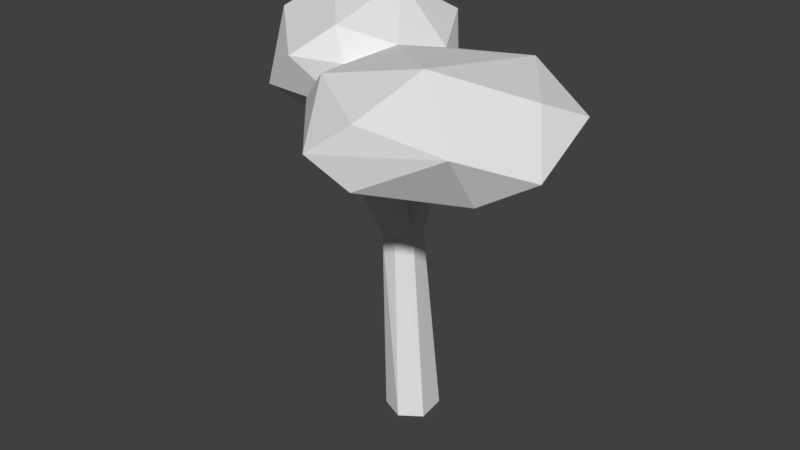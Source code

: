 # Source: Tree1.blend  (saved by Blender 2.79.0; exported with 4.5.12 LTS)
import bpy
from mathutils import Matrix  # noqa: F401  (used for matrix-valued properties, if any)

bpy.ops.wm.read_factory_settings(use_empty=True)
scene = bpy.context.scene
scene.name = 'Scene'

# ---- collections
col_collection_1 = bpy.data.collections.new('Collection 1'); scene.collection.children.link(col_collection_1)

# ---- materials (node trees are filled in below, after node groups)
mat_treematerial = bpy.data.materials.new('TreeMaterial')
mat_treematerial.alpha_threshold = 0.0
mat_treematerial.use_transparent_shadow = False
mat_treematerial.roughness = 0.5

# ---- material node trees

# ---- world
world_world = bpy.data.worlds.new('World'); scene.world = world_world
world_world.color = (0.05088, 0.05088, 0.05088)
world_world.use_sun_shadow = False
world_world.sun_shadow_jitter_overblur = 0.0
world_world.cycles.sampling_method = 'MANUAL'

# ---- meshes
me_icosphere = bpy.data.meshes.new('Icosphere')
me_icosphere.from_pydata([(-0.1011, -0.1548, 2.634), (-0.3518, -0.3314, 3.24), (-0.3637, -0.099, 3.284), (0.01376, -0.1742, 3.258), (-0.07437, -0.3567, 3.242), (-0.08348, -0.527, 4.047), (-0.2104, -0.3608, 4.016), (-0.1331, -0.1608, 3.999), (0.08384, -0.1543, 4.028), (0.1963, -0.31, 4.021), (0.101, -0.494, 3.996), (0.1987, 0.196, -0.07322), (-0.1828, 0.2357, 2.624), (0.006033, 0.1462, 2.641), (0.2393, -0.1149, -0.07354), (-0.03017, -0.1076, 2.634), (0.03088, -0.265, -0.07348), (-0.214, -0.1594, -0.07351), (-0.2604, -0.1462, 2.626), (-0.2138, 0.1881, -0.07328), (-0.3482, 0.1219, 2.666), (-0.1365, 0.4338, 3.295), (0.04358, 0.3361, 3.263), (0.05797, 0.1287, 3.244), (-0.1098, 0.005996, 3.211), (-0.2927, 0.1061, 3.257), (-0.3066, 0.313, 3.243), (-0.1009, 0.3907, 3.883), (-0.2282, 0.2352, 4.071), (-0.3504, -0.03255, 2.636), (-0.03041, -0.1078, 2.633), (0.01938, -0.02917, 2.706), (-0.2866, 0.03567, 3.052), (-0.4616, -0.3558, 4.357), (0.3422, 0.5042, 4.214), (0.6641, -1.562, 5.107), (1.63, -0.4577, 5.216), (0.7655, -0.8185, 5.469), (0.531, -0.8185, 3.942), (1.443, -1.035, 4.196), (0.6325, -1.562, 4.304), (1.443, 0.1195, 4.196), (-0.2445, -0.8001, 4.16), (1.847, -0.7397, 4.492), (1.784, 0.01893, 4.919), (1.453, -1.391, 4.919), (-0.5244, -0.8387, 4.706), (0.2506, -1.681, 4.665), (1.287, 0.5955, 4.492), (0.6483, 0.7753, 4.706), (-0.1462, -1.035, 5.216), (-0.1792, -0.01722, 5.193), (0.9517, 0.4763, 5.216), (-1.393, -0.4515, 4.468), (-1.162, 1.165, 4.005), (-1.774, 0.1616, 5.23), (-1.454, 1.161, 5.23), (-0.405, 1.165, 5.23), (0.01642, 0.439, 5.058), (-1.015, 0.1685, 3.711), (-0.1007, 0.1498, 4.228), (-0.6351, 0.411, 3.749), (-1.776, 0.1685, 4.182), (-1.632, 0.687, 3.974), (-0.3992, 1.161, 4.182), (-1.514, 1.25, 4.706), (-1.97, 0.4408, 4.652), (-0.604, 1.434, 4.759), (-1.002, -0.5633, 5.006), (-0.6697, -0.2884, 5.4), (-0.6702, 0.6271, 5.709), (-1.345, 0.4408, 5.663), (-0.4841, -0.3888, 4.987), (0.04081, 0.6021, 4.708), (-0.3979, 0.514, 3.928), (-0.4521, 0.3395, 3.831), (-0.396, 0.1896, 3.986), (0.2409, -0.3497, 4.1), (0.1353, -0.5527, 4.096), (0.1461, -0.2097, 4.15), (-0.1091, -0.4457, 4.177), (-0.05524, -0.3033, 4.185), (-0.2336, 0.4336, 4.146), (0.01387, -0.2472, 4.18), (-0.01623, -0.5772, 4.134)], [], [(1, 6, 2), (1, 0, 4), (60, 81, 80), (19, 12, 11), (22, 27, 23), (25, 29, 32), (26, 75, 74), (26, 74, 21), (75, 33, 61), (24, 28, 76), (27, 82, 28), (29, 1, 2), (18, 1, 29), (24, 3, 31), (24, 25, 32), (18, 17, 16), (10, 3, 9), (0, 30, 4), (8, 83, 79), (8, 3, 24), (2, 6, 7), (5, 4, 10), (32, 2, 7), (7, 24, 32), (1, 5, 6), (14, 13, 31), (11, 12, 13), (16, 15, 0), (31, 15, 14), (19, 29, 20), (0, 18, 16), (18, 29, 17), (19, 20, 12), (14, 17, 11), (22, 12, 21), (23, 13, 22), (26, 12, 20), (25, 20, 29), (25, 24, 76), (23, 27, 28), (24, 23, 28), (27, 21, 74), (32, 29, 2), (24, 31, 23), (4, 15, 31), (38, 78, 77), (38, 34, 41), (33, 42, 46), (34, 60, 73), (39, 43, 45), (34, 73, 49), (41, 48, 44), (35, 45, 37), (36, 52, 37), (36, 44, 52), (52, 51, 37), (52, 58, 51), (51, 50, 37), (51, 72, 50), (50, 35, 37), (37, 45, 36), (48, 52, 44), (49, 58, 52), (73, 58, 49), (46, 50, 72), (47, 35, 50), (43, 36, 45), (48, 49, 52), (48, 34, 49), (46, 47, 50), (46, 42, 47), (42, 40, 47), (47, 45, 35), (47, 40, 45), (40, 39, 45), (43, 44, 36), (43, 41, 44), (41, 34, 48), (38, 40, 42), (43, 39, 41), (39, 38, 41), (38, 39, 40), (59, 63, 54), (59, 54, 61), (53, 33, 68), (54, 63, 65), (54, 65, 67), (64, 67, 73), (55, 68, 71), (56, 55, 71), (57, 56, 70), (58, 57, 70), (70, 56, 71), (71, 69, 70), (71, 68, 69), (69, 51, 70), (51, 58, 70), (73, 57, 58), (73, 67, 57), (67, 56, 57), (67, 65, 56), (66, 55, 56), (53, 68, 55), (64, 54, 67), (65, 66, 56), (65, 63, 66), (63, 62, 66), (66, 53, 55), (66, 62, 53), (68, 72, 69), (68, 33, 72), (60, 64, 73), (61, 54, 64), (63, 59, 62), (59, 53, 62), (61, 64, 74), (59, 33, 53), (59, 61, 33), (76, 60, 33), (33, 46, 72), (42, 33, 60), (69, 72, 51), (80, 5, 84), (64, 60, 82), (77, 10, 9), (1, 18, 0), (6, 80, 81), (84, 42, 80), (10, 4, 3), (8, 7, 83), (8, 9, 3), (5, 1, 4), (7, 8, 24), (14, 11, 13), (16, 14, 15), (19, 17, 29), (16, 17, 14), (17, 19, 11), (22, 13, 12), (23, 31, 13), (26, 21, 12), (25, 26, 20), (31, 3, 4), (4, 30, 15), (79, 34, 77), (9, 79, 77), (38, 42, 78), (77, 34, 38), (81, 7, 6), (75, 61, 74), (84, 10, 78), (76, 28, 60), (60, 34, 83), (25, 75, 26), (80, 42, 60), (80, 6, 5), (77, 78, 10), (60, 83, 81), (75, 76, 33), (74, 82, 27), (27, 22, 21), (82, 74, 64), (60, 28, 82), (84, 78, 42), (79, 83, 34), (9, 8, 79), (81, 83, 7), (84, 5, 10), (25, 76, 75)])
_uv = me_icosphere.uv_layers.new(name='UVMap')
_uv.uv.foreach_set('vector', [0.7672, 0.8696, 0.7781, 0.9157, 0.752, 0.8747, 0.7672, 0.8696, 0.7704, 0.8186, 0.7849, 0.8657, 0.07786, 0.2457, 0.09018, 0.2493, 0.09251, 0.2515, 0.7383, 0.592, 0.7111, 0.8185, 0.7065, 0.5879, 0.6809, 0.8648, 0.6654, 0.9035, 0.6692, 0.8571, 0.7251, 0.8798, 0.7425, 0.8215, 0.735, 0.859, 0.7083, 0.8751, 0.695, 0.918, 0.6807, 0.9204, 0.7083, 0.8751, 0.6807, 0.9204, 0.6921, 0.8738, 0.4203, 0.2455, 0.4101, 0.3339, 0.4154, 0.243, 0.6559, 0.8508, 0.6481, 0.9127, 0.6363, 0.9062, 0.6654, 0.9035, 0.6596, 0.9238, 0.6481, 0.9127, 0.7425, 0.8215, 0.7672, 0.8696, 0.752, 0.8747, 0.7562, 0.8201, 0.7672, 0.8696, 0.7425, 0.8215, 0.8069, 0.8502, 0.7968, 0.8604, 0.786, 0.8254, 0.7379, 0.8825, 0.7251, 0.8798, 0.735, 0.859, 0.7562, 0.8201, 0.7624, 0.61, 0.7798, 0.6125, 0.8034, 0.913, 0.7968, 0.8604, 0.8164, 0.9086, 0.7704, 0.8186, 0.7774, 0.8209, 0.7849, 0.8657, 0.8256, 0.9007, 0.8353, 0.9071, 0.8271, 0.9094, 0.8256, 0.9007, 0.7968, 0.8604, 0.8069, 0.8502, 0.752, 0.8747, 0.7781, 0.9157, 0.7653, 0.9192, 0.7916, 0.9176, 0.7849, 0.8657, 0.8034, 0.913, 0.735, 0.859, 0.752, 0.8747, 0.7653, 0.9192, 0.7653, 0.9192, 0.7379, 0.8825, 0.735, 0.859, 0.7672, 0.8696, 0.7916, 0.9176, 0.7781, 0.9157, 0.6819, 0.5863, 0.6923, 0.8159, 0.6765, 0.8172, 0.7065, 0.5879, 0.7111, 0.8185, 0.6923, 0.8159, 0.7798, 0.6125, 0.7782, 0.821, 0.7704, 0.8186, 0.786, 0.8254, 0.7782, 0.821, 0.7963, 0.5954, 0.7383, 0.592, 0.7425, 0.8215, 0.7285, 0.8239, 0.7704, 0.8186, 0.7562, 0.8201, 0.7798, 0.6125, 0.7562, 0.8201, 0.7425, 0.8215, 0.7624, 0.61, 0.7383, 0.592, 0.7285, 0.8239, 0.7111, 0.8185, 0.7963, 0.5954, 0.7624, 0.61, 0.7763, 0.5654, 0.6809, 0.8648, 0.7111, 0.8185, 0.6921, 0.8738, 0.6692, 0.8571, 0.6923, 0.8159, 0.6809, 0.8648, 0.7083, 0.8751, 0.7111, 0.8185, 0.7285, 0.8239, 0.7251, 0.8798, 0.7285, 0.8239, 0.7425, 0.8215, 0.7251, 0.8798, 0.7379, 0.8825, 0.7031, 0.9303, 0.6692, 0.8571, 0.6654, 0.9035, 0.6481, 0.9127, 0.6559, 0.8508, 0.6692, 0.8571, 0.6481, 0.9127, 0.6654, 0.9035, 0.6921, 0.8738, 0.6807, 0.9204, 0.735, 0.859, 0.7425, 0.8215, 0.752, 0.8747, 0.6559, 0.8508, 0.6765, 0.8172, 0.6692, 0.8571, 0.7849, 0.8657, 0.7782, 0.821, 0.786, 0.8254, 0.101, 0.2465, 0.09613, 0.2485, 0.09449, 0.2454, 0.101, 0.2465, 0.08635, 0.2329, 0.1023, 0.2412, 0.08743, 0.2661, 0.09748, 0.2558, 0.1065, 0.2621, 0.08635, 0.2329, 0.07786, 0.2457, 0.0836, 0.1292, 0.1039, 0.2443, 0.1047, 0.2431, 0.1059, 0.2446, 0.08635, 0.2329, 0.0836, 0.1292, 0.1016, 0.2304, 0.1023, 0.2412, 0.1028, 0.2384, 0.1051, 0.241, 0.1071, 0.2467, 0.1059, 0.2446, 0.1099, 0.2441, 0.1065, 0.2421, 0.1079, 0.2364, 0.1099, 0.2441, 0.1065, 0.2421, 0.1051, 0.241, 0.1079, 0.2364, 0.1079, 0.2364, 0.3087, 0.2047, 0.1099, 0.2441, 0.1079, 0.2364, 0.1954, 0.1262, 0.3087, 0.2047, 0.3087, 0.2047, 0.1117, 0.2515, 0.1099, 0.2441, 0.3087, 0.2047, 0.2057, 0.3394, 0.1117, 0.2515, 0.1117, 0.2515, 0.1071, 0.2467, 0.1099, 0.2441, 0.1099, 0.2441, 0.1059, 0.2446, 0.1065, 0.2421, 0.1028, 0.2384, 0.1079, 0.2364, 0.1051, 0.241, 0.1016, 0.2304, 0.1954, 0.1262, 0.1079, 0.2364, 0.0836, 0.1292, 0.1954, 0.1262, 0.1016, 0.2304, 0.1065, 0.2621, 0.1117, 0.2515, 0.2057, 0.3394, 0.1059, 0.2484, 0.1071, 0.2467, 0.1117, 0.2515, 0.1047, 0.2431, 0.1065, 0.2421, 0.1059, 0.2446, 0.1028, 0.2384, 0.1016, 0.2304, 0.1079, 0.2364, 0.1028, 0.2384, 0.08635, 0.2329, 0.1016, 0.2304, 0.1065, 0.2621, 0.1059, 0.2484, 0.1117, 0.2515, 0.1065, 0.2621, 0.09748, 0.2558, 0.1059, 0.2484, 0.09748, 0.2558, 0.1044, 0.247, 0.1059, 0.2484, 0.1059, 0.2484, 0.1059, 0.2446, 0.1071, 0.2467, 0.1059, 0.2484, 0.1044, 0.247, 0.1059, 0.2446, 0.1044, 0.247, 0.1039, 0.2443, 0.1059, 0.2446, 0.1047, 0.2431, 0.1051, 0.241, 0.1065, 0.2421, 0.1047, 0.2431, 0.1023, 0.2412, 0.1051, 0.241, 0.1023, 0.2412, 0.08635, 0.2329, 0.1028, 0.2384, 0.101, 0.2465, 0.1044, 0.247, 0.09748, 0.2558, 0.1047, 0.2431, 0.1039, 0.2443, 0.1023, 0.2412, 0.1039, 0.2443, 0.101, 0.2465, 0.1023, 0.2412, 0.101, 0.2465, 0.1039, 0.2443, 0.1044, 0.247, 0.4073, 0.244, 0.4026, 0.2346, 0.4077, 0.2302, 0.4073, 0.244, 0.4077, 0.2302, 0.4154, 0.243, 0.3907, 0.2451, 0.4101, 0.3339, 0.3717, 0.2453, 0.4077, 0.2302, 0.4026, 0.2346, 0.4008, 0.2267, 0.4077, 0.2302, 0.4008, 0.2267, 0.407, 0.2176, 0.4182, 0.2226, 0.407, 0.2176, 0.4709, 0.1419, 0.3901, 0.2312, 0.3717, 0.2453, 0.3876, 0.2241, 0.3966, 0.2236, 0.3901, 0.2312, 0.3876, 0.2241, 0.401, 0.2102, 0.3966, 0.2236, 0.3869, 0.2131, 0.3984, 0.113, 0.401, 0.2102, 0.3869, 0.2131, 0.3869, 0.2131, 0.3966, 0.2236, 0.3876, 0.2241, 0.3876, 0.2241, 0.36, 0.228, 0.3869, 0.2131, 0.3876, 0.2241, 0.3717, 0.2453, 0.36, 0.228, 0.36, 0.228, 0.3075, 0.1562, 0.3869, 0.2131, 0.3075, 0.1562, 0.3984, 0.113, 0.3869, 0.2131, 0.4709, 0.1419, 0.401, 0.2102, 0.3984, 0.113, 0.4709, 0.1419, 0.407, 0.2176, 0.401, 0.2102, 0.407, 0.2176, 0.3966, 0.2236, 0.401, 0.2102, 0.407, 0.2176, 0.4008, 0.2267, 0.3966, 0.2236, 0.396, 0.233, 0.3901, 0.2312, 0.3966, 0.2236, 0.3907, 0.2451, 0.3717, 0.2453, 0.3901, 0.2312, 0.4182, 0.2226, 0.4077, 0.2302, 0.407, 0.2176, 0.4008, 0.2267, 0.396, 0.233, 0.3966, 0.2236, 0.4008, 0.2267, 0.4026, 0.2346, 0.396, 0.233, 0.4026, 0.2346, 0.3983, 0.2376, 0.396, 0.233, 0.396, 0.233, 0.3907, 0.2451, 0.3901, 0.2312, 0.396, 0.233, 0.3983, 0.2376, 0.3907, 0.2451, 0.3717, 0.2453, 0.3107, 0.2719, 0.36, 0.228, 0.3717, 0.2453, 0.4101, 0.3339, 0.3107, 0.2719, 0.4704, 0.2589, 0.4182, 0.2226, 0.4709, 0.1419, 0.4154, 0.243, 0.4077, 0.2302, 0.4182, 0.2226, 0.4026, 0.2346, 0.4073, 0.244, 0.3983, 0.2376, 0.4073, 0.244, 0.3907, 0.2451, 0.3983, 0.2376, 0.4154, 0.243, 0.4182, 0.2226, 0.423, 0.2395, 0.4073, 0.244, 0.4101, 0.3339, 0.3907, 0.2451, 0.4073, 0.244, 0.4154, 0.243, 0.4101, 0.3339, 0.4247, 0.2591, 0.4704, 0.2589, 0.4101, 0.3339, 0.08743, 0.2661, 0.1065, 0.2621, 0.2057, 0.3394, 0.09748, 0.2558, 0.08743, 0.2661, 0.07786, 0.2457, 0.36, 0.228, 0.3107, 0.2719, 0.3075, 0.1562, 0.7859, 0.9261, 0.7916, 0.9176, 0.7962, 0.9236, 0.4182, 0.2226, 0.4704, 0.2589, 0.4364, 0.2395, 0.8178, 0.9145, 0.8034, 0.913, 0.8164, 0.9086, 0.7672, 0.8696, 0.7562, 0.8201, 0.7704, 0.8186, 0.7781, 0.9157, 0.7859, 0.9261, 0.7768, 0.9303, 0.09545, 0.2509, 0.09748, 0.2558, 0.09251, 0.2515, 0.8034, 0.913, 0.7849, 0.8657, 0.7968, 0.8604, 0.8256, 0.9007, 0.8359, 0.8919, 0.8353, 0.9071, 0.8256, 0.9007, 0.8164, 0.9086, 0.7968, 0.8604, 0.7916, 0.9176, 0.7672, 0.8696, 0.7849, 0.8657, 0.8359, 0.8919, 0.8256, 0.9007, 0.8069, 0.8502, 0.6819, 0.5863, 0.7065, 0.5879, 0.6923, 0.8159, 0.7798, 0.6125, 0.7963, 0.5954, 0.7782, 0.821, 0.7383, 0.592, 0.7624, 0.61, 0.7425, 0.8215, 0.7798, 0.6125, 0.7624, 0.61, 0.7963, 0.5954, 0.7624, 0.61, 0.7383, 0.592, 0.7763, 0.5654, 0.6809, 0.8648, 0.6923, 0.8159, 0.7111, 0.8185, 0.6692, 0.8571, 0.6765, 0.8172, 0.6923, 0.8159, 0.7083, 0.8751, 0.6921, 0.8738, 0.7111, 0.8185, 0.7251, 0.8798, 0.7083, 0.8751, 0.7285, 0.8239, 0.786, 0.8254, 0.7968, 0.8604, 0.7849, 0.8657, 0.7849, 0.8657, 0.7774, 0.8209, 0.7782, 0.821, 0.09143, 0.2449, 0.08635, 0.2329, 0.09449, 0.2454, 0.8164, 0.9086, 0.8271, 0.9094, 0.8178, 0.9145, 0.101, 0.2465, 0.09748, 0.2558, 0.09613, 0.2485, 0.09449, 0.2454, 0.08635, 0.2329, 0.101, 0.2465, 0.7768, 0.9303, 0.7653, 0.9192, 0.7781, 0.9157, 0.4203, 0.2455, 0.4154, 0.243, 0.423, 0.2395, 0.7962, 0.9236, 0.8034, 0.913, 0.8053, 0.9207, 0.4247, 0.2591, 0.4386, 0.2533, 0.4704, 0.2589, 0.07786, 0.2457, 0.08635, 0.2329, 0.0898, 0.2475, 0.7251, 0.8798, 0.695, 0.918, 0.7083, 0.8751, 0.09251, 0.2515, 0.09748, 0.2558, 0.07786, 0.2457, 0.7859, 0.9261, 0.7781, 0.9157, 0.7916, 0.9176, 0.8178, 0.9145, 0.8053, 0.9207, 0.8034, 0.913, 0.07786, 0.2457, 0.0898, 0.2475, 0.09018, 0.2493, 0.4203, 0.2455, 0.4247, 0.2591, 0.4101, 0.3339, 0.6807, 0.9204, 0.6596, 0.9238, 0.6654, 0.9035, 0.6654, 0.9035, 0.6809, 0.8648, 0.6921, 0.8738, 0.4364, 0.2395, 0.423, 0.2395, 0.4182, 0.2226, 0.4704, 0.2589, 0.4386, 0.2533, 0.4364, 0.2395, 0.09545, 0.2509, 0.09613, 0.2485, 0.09748, 0.2558, 0.09143, 0.2449, 0.0898, 0.2475, 0.08635, 0.2329, 0.8164, 0.9086, 0.8256, 0.9007, 0.8271, 0.9094, 0.8407, 0.9062, 0.8353, 0.9071, 0.8359, 0.8919, 0.7962, 0.9236, 0.7916, 0.9176, 0.8034, 0.913, 0.7251, 0.8798, 0.7031, 0.9303, 0.695, 0.918])
me_icosphere.materials.append(mat_treematerial)
me_icosphere.use_remesh_preserve_volume = False
me_icosphere.use_remesh_preserve_attributes = False
me_icosphere.use_mirror_vertex_groups = False
me_icosphere.update()

# ---- objects
ob_icosphere = bpy.data.objects.new('Icosphere', me_icosphere)

# ---- transforms, parenting, visibility, modifiers, constraints
ob_icosphere.location = (2.384e-07, 0.0, 0.0)
ob_icosphere.scale = (2.563, 2.563, 1.849)
ob_icosphere.lineart.crease_threshold = 0.0

# ---- collection membership
col_collection_1.objects.link(ob_icosphere)

# ---- scene / render settings (as saved in the file)
scene.frame_start = 1; scene.frame_end = 250; scene.frame_set(0)
scene.render.engine = 'BLENDER_EEVEE_NEXT'
scene.render.resolution_percentage = 50
scene.render.dither_intensity = 0.0
scene.cycles.use_denoising = False
scene.cycles.samples = 128
scene.cycles.sampling_pattern = 'TABULATED_SOBOL'
scene.cycles.use_adaptive_sampling = False
scene.cycles.use_light_tree = False
scene.cycles.blur_glossy = 0.0
scene.cycles.sample_clamp_indirect = 0.0
scene.view_settings.view_transform = 'Standard'
bpy.context.view_layer.update()

# ---- added for rendering (the .blend has no active camera and no usable light): camera, sun
cam_auto = bpy.data.cameras.new('AutoCamera')
cam_auto.lens = 50.0
cam_auto.sensor_width = 36.0
cam_auto.clip_end = 1000.0
ob_auto_camera = bpy.data.objects.new('AutoCamera', cam_auto)
scene.collection.objects.link(ob_auto_camera)
ob_auto_camera.location = (15.1501, -18.6872, 17.4562)
ob_auto_camera.rotation_euler = (1.09748, -7.21219e-08, 0.694738)
scene.camera = ob_auto_camera
light_auto_sun = bpy.data.lights.new('AutoSun', 'SUN')
light_auto_sun.energy = 3.0
light_auto_sun.angle = 0.0523599
ob_auto_sun = bpy.data.objects.new('AutoSun', light_auto_sun)
scene.collection.objects.link(ob_auto_sun)
ob_auto_sun.rotation_euler = (0.872665, 0.174533, 0.523599)
bpy.context.view_layer.update()
